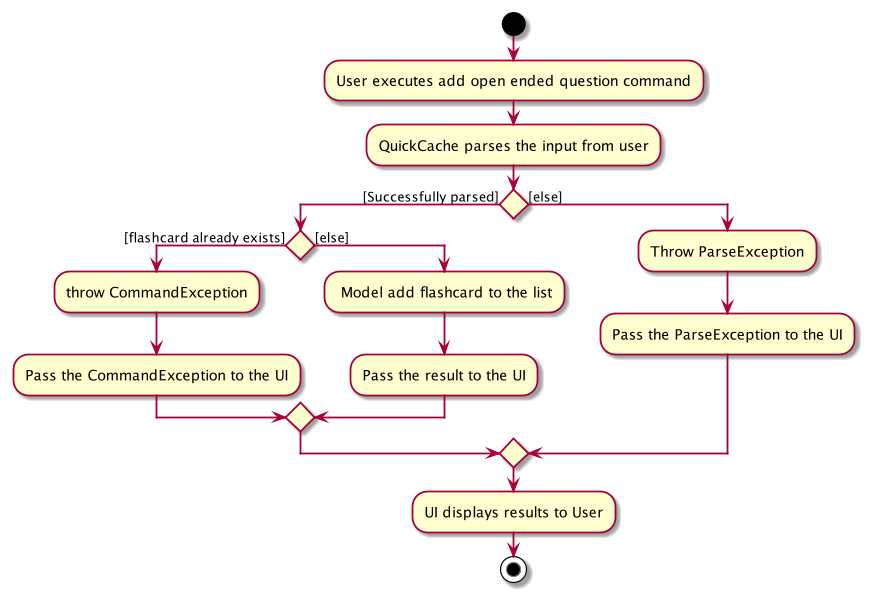

The diagram above was rendered by PlantUML. Its source (embedded in the PNG):
@startuml
start
:User executes add open ended question command;
:QuickCache parses the input from user;

'Since the beta syntax does not support placing the condition outside the
'diamond we place it as the true branch instead.
if() then ([Successfully parsed])
    if () then ([flashcard already exists])
        :throw CommandException;
        :Pass the CommandException to the UI;
    else ([else])
        : Model add flashcard to the list;
        :Pass the result to the UI;
    endif
else ([else])
    :Throw ParseException;
    :Pass the ParseException to the UI;
endif

:UI displays results to User;
stop
@enduml